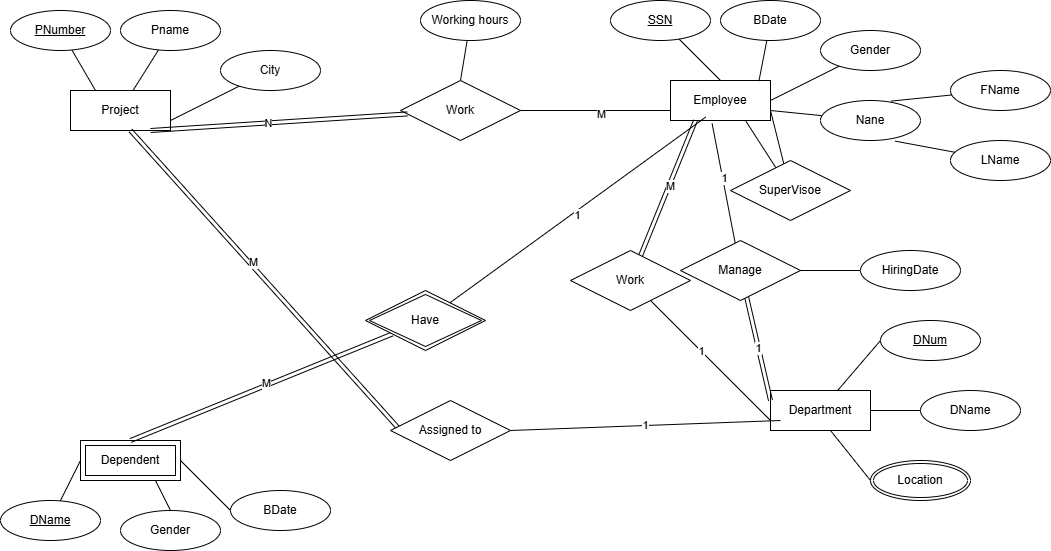

The diagram above was exported from draw.io. Its source (the exported page's mxGraphModel, read from the mxfile embedded in the PNG):
<mxGraphModel dx="1042" dy="677" grid="1" gridSize="10" guides="1" tooltips="1" connect="1" arrows="1" fold="1" page="1" pageScale="1" pageWidth="850" pageHeight="1100" math="0" shadow="0">
  <root>
    <mxCell id="0" />
    <mxCell id="1" parent="0" />
    <mxCell id="opGj7B74jduTXGfG7tcV-1" value="Employee" style="whiteSpace=wrap;html=1;align=center;" vertex="1" parent="1">
      <mxGeometry x="730" y="180" width="100" height="40" as="geometry" />
    </mxCell>
    <mxCell id="opGj7B74jduTXGfG7tcV-2" value="Project" style="whiteSpace=wrap;html=1;align=center;" vertex="1" parent="1">
      <mxGeometry x="130" y="190" width="100" height="40" as="geometry" />
    </mxCell>
    <mxCell id="opGj7B74jduTXGfG7tcV-17" style="rounded=0;orthogonalLoop=1;jettySize=auto;html=1;entryX=0.5;entryY=0;entryDx=0;entryDy=0;endArrow=none;startFill=0;" edge="1" parent="1" source="opGj7B74jduTXGfG7tcV-5" target="opGj7B74jduTXGfG7tcV-1">
      <mxGeometry relative="1" as="geometry" />
    </mxCell>
    <mxCell id="opGj7B74jduTXGfG7tcV-5" value="SSN" style="ellipse;whiteSpace=wrap;html=1;align=center;fontStyle=4;" vertex="1" parent="1">
      <mxGeometry x="670" y="100" width="100" height="40" as="geometry" />
    </mxCell>
    <mxCell id="opGj7B74jduTXGfG7tcV-6" value="BDate" style="ellipse;whiteSpace=wrap;html=1;align=center;" vertex="1" parent="1">
      <mxGeometry x="780" y="100" width="100" height="40" as="geometry" />
    </mxCell>
    <mxCell id="opGj7B74jduTXGfG7tcV-15" style="rounded=0;orthogonalLoop=1;jettySize=auto;html=1;entryX=1;entryY=0.5;entryDx=0;entryDy=0;endArrow=none;startFill=0;" edge="1" parent="1" source="opGj7B74jduTXGfG7tcV-7" target="opGj7B74jduTXGfG7tcV-1">
      <mxGeometry relative="1" as="geometry" />
    </mxCell>
    <mxCell id="opGj7B74jduTXGfG7tcV-7" value="Gender" style="ellipse;whiteSpace=wrap;html=1;align=center;" vertex="1" parent="1">
      <mxGeometry x="880" y="130" width="100" height="40" as="geometry" />
    </mxCell>
    <mxCell id="opGj7B74jduTXGfG7tcV-13" style="rounded=0;orthogonalLoop=1;jettySize=auto;html=1;entryX=1;entryY=0.75;entryDx=0;entryDy=0;endArrow=none;startFill=0;" edge="1" parent="1" source="opGj7B74jduTXGfG7tcV-8" target="opGj7B74jduTXGfG7tcV-1">
      <mxGeometry relative="1" as="geometry" />
    </mxCell>
    <mxCell id="opGj7B74jduTXGfG7tcV-8" value="Nane" style="ellipse;whiteSpace=wrap;html=1;align=center;" vertex="1" parent="1">
      <mxGeometry x="880" y="200" width="100" height="40" as="geometry" />
    </mxCell>
    <mxCell id="opGj7B74jduTXGfG7tcV-9" value="FName" style="ellipse;whiteSpace=wrap;html=1;align=center;" vertex="1" parent="1">
      <mxGeometry x="1010" y="170" width="100" height="40" as="geometry" />
    </mxCell>
    <mxCell id="opGj7B74jduTXGfG7tcV-10" value="LName" style="ellipse;whiteSpace=wrap;html=1;align=center;" vertex="1" parent="1">
      <mxGeometry x="1010" y="240" width="100" height="40" as="geometry" />
    </mxCell>
    <mxCell id="opGj7B74jduTXGfG7tcV-11" style="rounded=0;orthogonalLoop=1;jettySize=auto;html=1;entryX=0.744;entryY=1.015;entryDx=0;entryDy=0;entryPerimeter=0;endArrow=none;startFill=0;" edge="1" parent="1" source="opGj7B74jduTXGfG7tcV-10" target="opGj7B74jduTXGfG7tcV-8">
      <mxGeometry relative="1" as="geometry" />
    </mxCell>
    <mxCell id="opGj7B74jduTXGfG7tcV-12" style="rounded=0;orthogonalLoop=1;jettySize=auto;html=1;entryX=0.704;entryY=0.015;entryDx=0;entryDy=0;entryPerimeter=0;endArrow=none;startFill=0;" edge="1" parent="1" source="opGj7B74jduTXGfG7tcV-9" target="opGj7B74jduTXGfG7tcV-8">
      <mxGeometry relative="1" as="geometry" />
    </mxCell>
    <mxCell id="opGj7B74jduTXGfG7tcV-16" style="rounded=0;orthogonalLoop=1;jettySize=auto;html=1;entryX=0.884;entryY=0.015;entryDx=0;entryDy=0;entryPerimeter=0;endArrow=none;startFill=0;" edge="1" parent="1" source="opGj7B74jduTXGfG7tcV-6" target="opGj7B74jduTXGfG7tcV-1">
      <mxGeometry relative="1" as="geometry" />
    </mxCell>
    <mxCell id="opGj7B74jduTXGfG7tcV-18" value="Department" style="whiteSpace=wrap;html=1;align=center;" vertex="1" parent="1">
      <mxGeometry x="830" y="490" width="100" height="40" as="geometry" />
    </mxCell>
    <mxCell id="opGj7B74jduTXGfG7tcV-24" style="rounded=0;orthogonalLoop=1;jettySize=auto;html=1;exitX=0;exitY=0.5;exitDx=0;exitDy=0;endArrow=none;startFill=0;" edge="1" parent="1" source="opGj7B74jduTXGfG7tcV-19" target="opGj7B74jduTXGfG7tcV-18">
      <mxGeometry relative="1" as="geometry" />
    </mxCell>
    <mxCell id="opGj7B74jduTXGfG7tcV-19" value="DNum" style="ellipse;whiteSpace=wrap;html=1;align=center;fontStyle=4;" vertex="1" parent="1">
      <mxGeometry x="940" y="420" width="100" height="40" as="geometry" />
    </mxCell>
    <mxCell id="opGj7B74jduTXGfG7tcV-25" style="rounded=0;orthogonalLoop=1;jettySize=auto;html=1;endArrow=none;startFill=0;" edge="1" parent="1" source="opGj7B74jduTXGfG7tcV-22" target="opGj7B74jduTXGfG7tcV-18">
      <mxGeometry relative="1" as="geometry" />
    </mxCell>
    <mxCell id="opGj7B74jduTXGfG7tcV-22" value="DName" style="ellipse;whiteSpace=wrap;html=1;align=center;" vertex="1" parent="1">
      <mxGeometry x="980" y="490" width="100" height="40" as="geometry" />
    </mxCell>
    <mxCell id="opGj7B74jduTXGfG7tcV-23" value="Location" style="ellipse;shape=doubleEllipse;margin=3;whiteSpace=wrap;html=1;align=center;" vertex="1" parent="1">
      <mxGeometry x="930" y="560" width="100" height="40" as="geometry" />
    </mxCell>
    <mxCell id="opGj7B74jduTXGfG7tcV-26" style="rounded=0;orthogonalLoop=1;jettySize=auto;html=1;exitX=0;exitY=0.5;exitDx=0;exitDy=0;entryX=0.6;entryY=1;entryDx=0;entryDy=0;entryPerimeter=0;endArrow=none;startFill=0;" edge="1" parent="1" source="opGj7B74jduTXGfG7tcV-23" target="opGj7B74jduTXGfG7tcV-18">
      <mxGeometry relative="1" as="geometry" />
    </mxCell>
    <mxCell id="opGj7B74jduTXGfG7tcV-34" style="rounded=0;orthogonalLoop=1;jettySize=auto;html=1;endArrow=none;startFill=0;" edge="1" parent="1" source="opGj7B74jduTXGfG7tcV-28" target="opGj7B74jduTXGfG7tcV-2">
      <mxGeometry relative="1" as="geometry" />
    </mxCell>
    <mxCell id="opGj7B74jduTXGfG7tcV-28" value="Pname" style="ellipse;whiteSpace=wrap;html=1;align=center;" vertex="1" parent="1">
      <mxGeometry x="180" y="110" width="100" height="40" as="geometry" />
    </mxCell>
    <mxCell id="opGj7B74jduTXGfG7tcV-35" style="rounded=0;orthogonalLoop=1;jettySize=auto;html=1;entryX=0.25;entryY=0;entryDx=0;entryDy=0;endArrow=none;startFill=0;" edge="1" parent="1" source="opGj7B74jduTXGfG7tcV-29" target="opGj7B74jduTXGfG7tcV-2">
      <mxGeometry relative="1" as="geometry" />
    </mxCell>
    <mxCell id="opGj7B74jduTXGfG7tcV-29" value="PNumber" style="ellipse;whiteSpace=wrap;html=1;align=center;fontStyle=4;" vertex="1" parent="1">
      <mxGeometry x="70" y="110" width="100" height="40" as="geometry" />
    </mxCell>
    <mxCell id="opGj7B74jduTXGfG7tcV-33" style="rounded=0;orthogonalLoop=1;jettySize=auto;html=1;entryX=1;entryY=0.75;entryDx=0;entryDy=0;endArrow=none;startFill=0;" edge="1" parent="1" source="opGj7B74jduTXGfG7tcV-30" target="opGj7B74jduTXGfG7tcV-2">
      <mxGeometry relative="1" as="geometry" />
    </mxCell>
    <mxCell id="opGj7B74jduTXGfG7tcV-30" value="City" style="ellipse;whiteSpace=wrap;html=1;align=center;" vertex="1" parent="1">
      <mxGeometry x="280" y="150" width="100" height="40" as="geometry" />
    </mxCell>
    <mxCell id="opGj7B74jduTXGfG7tcV-36" value="Dependent" style="shape=ext;margin=3;double=1;whiteSpace=wrap;html=1;align=center;" vertex="1" parent="1">
      <mxGeometry x="140" y="540" width="100" height="40" as="geometry" />
    </mxCell>
    <mxCell id="opGj7B74jduTXGfG7tcV-44" style="rounded=0;orthogonalLoop=1;jettySize=auto;html=1;entryX=0;entryY=0.5;entryDx=0;entryDy=0;endArrow=none;startFill=0;" edge="1" parent="1" source="opGj7B74jduTXGfG7tcV-37" target="opGj7B74jduTXGfG7tcV-36">
      <mxGeometry relative="1" as="geometry" />
    </mxCell>
    <mxCell id="opGj7B74jduTXGfG7tcV-37" value="DName" style="ellipse;whiteSpace=wrap;html=1;align=center;fontStyle=4;" vertex="1" parent="1">
      <mxGeometry x="60" y="600" width="100" height="40" as="geometry" />
    </mxCell>
    <mxCell id="opGj7B74jduTXGfG7tcV-43" style="rounded=0;orthogonalLoop=1;jettySize=auto;html=1;exitX=0.5;exitY=0;exitDx=0;exitDy=0;entryX=0.75;entryY=1;entryDx=0;entryDy=0;endArrow=none;startFill=0;" edge="1" parent="1" source="opGj7B74jduTXGfG7tcV-38" target="opGj7B74jduTXGfG7tcV-36">
      <mxGeometry relative="1" as="geometry" />
    </mxCell>
    <mxCell id="opGj7B74jduTXGfG7tcV-38" value="Gender" style="ellipse;whiteSpace=wrap;html=1;align=center;" vertex="1" parent="1">
      <mxGeometry x="180" y="610" width="100" height="40" as="geometry" />
    </mxCell>
    <mxCell id="opGj7B74jduTXGfG7tcV-42" style="rounded=0;orthogonalLoop=1;jettySize=auto;html=1;exitX=0;exitY=0.5;exitDx=0;exitDy=0;entryX=1;entryY=0.5;entryDx=0;entryDy=0;endArrow=none;startFill=0;" edge="1" parent="1" source="opGj7B74jduTXGfG7tcV-40" target="opGj7B74jduTXGfG7tcV-36">
      <mxGeometry relative="1" as="geometry" />
    </mxCell>
    <mxCell id="opGj7B74jduTXGfG7tcV-40" value="BDate" style="ellipse;whiteSpace=wrap;html=1;align=center;" vertex="1" parent="1">
      <mxGeometry x="290" y="590" width="100" height="40" as="geometry" />
    </mxCell>
    <mxCell id="opGj7B74jduTXGfG7tcV-48" style="rounded=0;orthogonalLoop=1;jettySize=auto;html=1;entryX=0;entryY=0.75;entryDx=0;entryDy=0;endArrow=none;startFill=0;" edge="1" parent="1" source="opGj7B74jduTXGfG7tcV-45" target="opGj7B74jduTXGfG7tcV-1">
      <mxGeometry relative="1" as="geometry" />
    </mxCell>
    <mxCell id="opGj7B74jduTXGfG7tcV-52" value="M" style="edgeLabel;html=1;align=center;verticalAlign=middle;resizable=0;points=[];" vertex="1" connectable="0" parent="opGj7B74jduTXGfG7tcV-48">
      <mxGeometry x="0.0613" y="-3" relative="1" as="geometry">
        <mxPoint as="offset" />
      </mxGeometry>
    </mxCell>
    <mxCell id="opGj7B74jduTXGfG7tcV-45" value="Work" style="shape=rhombus;perimeter=rhombusPerimeter;whiteSpace=wrap;html=1;align=center;" vertex="1" parent="1">
      <mxGeometry x="460" y="180" width="120" height="60" as="geometry" />
    </mxCell>
    <mxCell id="opGj7B74jduTXGfG7tcV-49" style="rounded=0;orthogonalLoop=1;jettySize=auto;html=1;endArrow=none;startFill=0;shape=link;" edge="1" parent="1" source="opGj7B74jduTXGfG7tcV-45">
      <mxGeometry relative="1" as="geometry">
        <mxPoint x="210" y="230" as="targetPoint" />
      </mxGeometry>
    </mxCell>
    <mxCell id="opGj7B74jduTXGfG7tcV-53" value="N" style="edgeLabel;html=1;align=center;verticalAlign=middle;resizable=0;points=[];" vertex="1" connectable="0" parent="opGj7B74jduTXGfG7tcV-49">
      <mxGeometry x="0.0842" relative="1" as="geometry">
        <mxPoint as="offset" />
      </mxGeometry>
    </mxCell>
    <mxCell id="opGj7B74jduTXGfG7tcV-51" style="rounded=0;orthogonalLoop=1;jettySize=auto;html=1;entryX=0.5;entryY=0;entryDx=0;entryDy=0;endArrow=none;startFill=0;" edge="1" parent="1" source="opGj7B74jduTXGfG7tcV-50" target="opGj7B74jduTXGfG7tcV-45">
      <mxGeometry relative="1" as="geometry" />
    </mxCell>
    <mxCell id="opGj7B74jduTXGfG7tcV-50" value="Working hours" style="ellipse;whiteSpace=wrap;html=1;align=center;" vertex="1" parent="1">
      <mxGeometry x="480" y="100" width="100" height="40" as="geometry" />
    </mxCell>
    <mxCell id="opGj7B74jduTXGfG7tcV-56" style="rounded=0;orthogonalLoop=1;jettySize=auto;html=1;entryX=0.5;entryY=0;entryDx=0;entryDy=0;endArrow=none;startFill=0;shape=link;" edge="1" parent="1" source="opGj7B74jduTXGfG7tcV-54" target="opGj7B74jduTXGfG7tcV-36">
      <mxGeometry relative="1" as="geometry" />
    </mxCell>
    <mxCell id="opGj7B74jduTXGfG7tcV-57" value="M" style="edgeLabel;html=1;align=center;verticalAlign=middle;resizable=0;points=[];" vertex="1" connectable="0" parent="opGj7B74jduTXGfG7tcV-56">
      <mxGeometry x="-0.0425" y="-2" relative="1" as="geometry">
        <mxPoint x="-1" as="offset" />
      </mxGeometry>
    </mxCell>
    <mxCell id="opGj7B74jduTXGfG7tcV-54" value="Have" style="shape=rhombus;perimeter=rhombusPerimeter;whiteSpace=wrap;html=1;align=center;double=1;" vertex="1" parent="1">
      <mxGeometry x="425" y="390" width="120" height="60" as="geometry" />
    </mxCell>
    <mxCell id="opGj7B74jduTXGfG7tcV-55" style="rounded=0;orthogonalLoop=1;jettySize=auto;html=1;entryX=0.352;entryY=0.915;entryDx=0;entryDy=0;entryPerimeter=0;endArrow=none;startFill=0;" edge="1" parent="1" source="opGj7B74jduTXGfG7tcV-54" target="opGj7B74jduTXGfG7tcV-1">
      <mxGeometry relative="1" as="geometry" />
    </mxCell>
    <mxCell id="opGj7B74jduTXGfG7tcV-58" value="1" style="edgeLabel;html=1;align=center;verticalAlign=middle;resizable=0;points=[];" vertex="1" connectable="0" parent="opGj7B74jduTXGfG7tcV-55">
      <mxGeometry x="-0.0215" y="-3" relative="1" as="geometry">
        <mxPoint y="1" as="offset" />
      </mxGeometry>
    </mxCell>
    <mxCell id="opGj7B74jduTXGfG7tcV-60" style="rounded=0;orthogonalLoop=1;jettySize=auto;html=1;entryX=1;entryY=0.75;entryDx=0;entryDy=0;endArrow=none;startFill=0;" edge="1" parent="1" source="opGj7B74jduTXGfG7tcV-59" target="opGj7B74jduTXGfG7tcV-1">
      <mxGeometry relative="1" as="geometry" />
    </mxCell>
    <mxCell id="opGj7B74jduTXGfG7tcV-61" style="rounded=0;orthogonalLoop=1;jettySize=auto;html=1;entryX=0.75;entryY=1;entryDx=0;entryDy=0;endArrow=none;startFill=0;" edge="1" parent="1" source="opGj7B74jduTXGfG7tcV-59" target="opGj7B74jduTXGfG7tcV-1">
      <mxGeometry relative="1" as="geometry" />
    </mxCell>
    <mxCell id="opGj7B74jduTXGfG7tcV-59" value="SuperVisoe" style="shape=rhombus;perimeter=rhombusPerimeter;whiteSpace=wrap;html=1;align=center;" vertex="1" parent="1">
      <mxGeometry x="790" y="260" width="120" height="60" as="geometry" />
    </mxCell>
    <mxCell id="opGj7B74jduTXGfG7tcV-64" style="rounded=0;orthogonalLoop=1;jettySize=auto;html=1;entryX=0;entryY=0.25;entryDx=0;entryDy=0;endArrow=none;startFill=0;shape=link;" edge="1" parent="1" source="opGj7B74jduTXGfG7tcV-62" target="opGj7B74jduTXGfG7tcV-18">
      <mxGeometry relative="1" as="geometry" />
    </mxCell>
    <mxCell id="opGj7B74jduTXGfG7tcV-65" value="1" style="edgeLabel;html=1;align=center;verticalAlign=middle;resizable=0;points=[];" vertex="1" connectable="0" parent="opGj7B74jduTXGfG7tcV-64">
      <mxGeometry x="-0.0244" relative="1" as="geometry">
        <mxPoint as="offset" />
      </mxGeometry>
    </mxCell>
    <mxCell id="opGj7B74jduTXGfG7tcV-62" value="Manage" style="shape=rhombus;perimeter=rhombusPerimeter;whiteSpace=wrap;html=1;align=center;" vertex="1" parent="1">
      <mxGeometry x="740" y="340" width="120" height="60" as="geometry" />
    </mxCell>
    <mxCell id="opGj7B74jduTXGfG7tcV-63" style="rounded=0;orthogonalLoop=1;jettySize=auto;html=1;entryX=0.416;entryY=1.075;entryDx=0;entryDy=0;entryPerimeter=0;endArrow=none;startFill=0;" edge="1" parent="1" source="opGj7B74jduTXGfG7tcV-62" target="opGj7B74jduTXGfG7tcV-1">
      <mxGeometry relative="1" as="geometry" />
    </mxCell>
    <mxCell id="opGj7B74jduTXGfG7tcV-66" value="1" style="edgeLabel;html=1;align=center;verticalAlign=middle;resizable=0;points=[];" vertex="1" connectable="0" parent="opGj7B74jduTXGfG7tcV-63">
      <mxGeometry x="0.0799" y="-1" relative="1" as="geometry">
        <mxPoint as="offset" />
      </mxGeometry>
    </mxCell>
    <mxCell id="opGj7B74jduTXGfG7tcV-71" style="rounded=0;orthogonalLoop=1;jettySize=auto;html=1;entryX=0;entryY=0.75;entryDx=0;entryDy=0;endArrow=none;startFill=0;" edge="1" parent="1" source="opGj7B74jduTXGfG7tcV-67" target="opGj7B74jduTXGfG7tcV-18">
      <mxGeometry relative="1" as="geometry" />
    </mxCell>
    <mxCell id="opGj7B74jduTXGfG7tcV-74" value="1" style="edgeLabel;html=1;align=center;verticalAlign=middle;resizable=0;points=[];" vertex="1" connectable="0" parent="opGj7B74jduTXGfG7tcV-71">
      <mxGeometry x="-0.1617" relative="1" as="geometry">
        <mxPoint as="offset" />
      </mxGeometry>
    </mxCell>
    <mxCell id="opGj7B74jduTXGfG7tcV-72" style="rounded=0;orthogonalLoop=1;jettySize=auto;html=1;entryX=0.25;entryY=1;entryDx=0;entryDy=0;endArrow=none;startFill=0;shape=link;" edge="1" parent="1" source="opGj7B74jduTXGfG7tcV-67" target="opGj7B74jduTXGfG7tcV-1">
      <mxGeometry relative="1" as="geometry" />
    </mxCell>
    <mxCell id="opGj7B74jduTXGfG7tcV-73" value="M" style="edgeLabel;html=1;align=center;verticalAlign=middle;resizable=0;points=[];" vertex="1" connectable="0" parent="opGj7B74jduTXGfG7tcV-72">
      <mxGeometry x="0.03" y="-1" relative="1" as="geometry">
        <mxPoint as="offset" />
      </mxGeometry>
    </mxCell>
    <mxCell id="opGj7B74jduTXGfG7tcV-67" value="Work" style="shape=rhombus;perimeter=rhombusPerimeter;whiteSpace=wrap;html=1;align=center;" vertex="1" parent="1">
      <mxGeometry x="630" y="350" width="120" height="60" as="geometry" />
    </mxCell>
    <mxCell id="opGj7B74jduTXGfG7tcV-76" value="1" style="rounded=0;orthogonalLoop=1;jettySize=auto;html=1;entryX=0;entryY=0.75;entryDx=0;entryDy=0;endArrow=none;startFill=0;exitX=1;exitY=0.5;exitDx=0;exitDy=0;" edge="1" parent="1" source="opGj7B74jduTXGfG7tcV-75">
      <mxGeometry relative="1" as="geometry">
        <mxPoint x="580" y="530" as="sourcePoint" />
        <mxPoint x="840" y="520" as="targetPoint" />
      </mxGeometry>
    </mxCell>
    <mxCell id="opGj7B74jduTXGfG7tcV-77" style="rounded=0;orthogonalLoop=1;jettySize=auto;html=1;entryX=0.5;entryY=1;entryDx=0;entryDy=0;endArrow=none;startFill=0;shape=link;" edge="1" parent="1">
      <mxGeometry relative="1" as="geometry">
        <mxPoint x="460" y="530" as="sourcePoint" />
        <mxPoint x="190" y="230" as="targetPoint" />
      </mxGeometry>
    </mxCell>
    <mxCell id="opGj7B74jduTXGfG7tcV-78" value="M" style="edgeLabel;html=1;align=center;verticalAlign=middle;resizable=0;points=[];" vertex="1" connectable="0" parent="opGj7B74jduTXGfG7tcV-77">
      <mxGeometry x="0.1111" y="-3" relative="1" as="geometry">
        <mxPoint as="offset" />
      </mxGeometry>
    </mxCell>
    <mxCell id="opGj7B74jduTXGfG7tcV-75" value="Assigned to" style="shape=rhombus;perimeter=rhombusPerimeter;whiteSpace=wrap;html=1;align=center;" vertex="1" parent="1">
      <mxGeometry x="450" y="500" width="120" height="60" as="geometry" />
    </mxCell>
    <mxCell id="opGj7B74jduTXGfG7tcV-80" style="rounded=0;orthogonalLoop=1;jettySize=auto;html=1;entryX=1;entryY=0.5;entryDx=0;entryDy=0;endArrow=none;startFill=0;" edge="1" parent="1" source="opGj7B74jduTXGfG7tcV-79" target="opGj7B74jduTXGfG7tcV-62">
      <mxGeometry relative="1" as="geometry" />
    </mxCell>
    <mxCell id="opGj7B74jduTXGfG7tcV-79" value="HiringDate" style="ellipse;whiteSpace=wrap;html=1;align=center;" vertex="1" parent="1">
      <mxGeometry x="920" y="350" width="100" height="40" as="geometry" />
    </mxCell>
  </root>
</mxGraphModel>